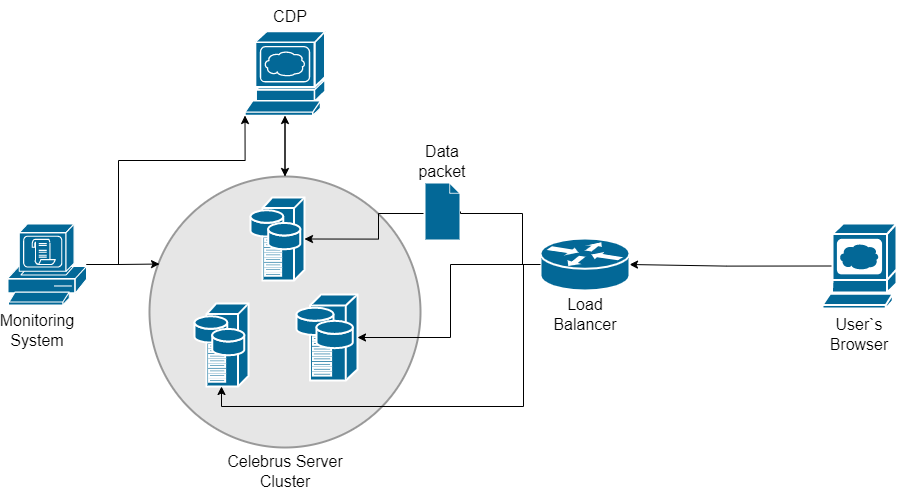

The diagram above was exported from draw.io. Its source (the exported page's mxGraphModel, read from the mxfile embedded in the PNG):
<mxGraphModel dx="1564" dy="920" grid="0" gridSize="10" guides="1" tooltips="1" connect="1" arrows="1" fold="1" page="1" pageScale="1" pageWidth="1100" pageHeight="850" background="none" math="0" shadow="0">
  <root>
    <mxCell id="0" />
    <mxCell id="1" parent="0" />
    <mxCell id="10Ex_yRFFnS5DqR1BZKB-39" style="edgeStyle=orthogonalEdgeStyle;rounded=0;orthogonalLoop=1;jettySize=auto;html=1;exitX=0.5;exitY=0;exitDx=0;exitDy=0;entryX=0.5;entryY=1;entryDx=0;entryDy=0;entryPerimeter=0;fontSize=16;fontColor=#000000;" edge="1" parent="1" source="10Ex_yRFFnS5DqR1BZKB-11" target="10Ex_yRFFnS5DqR1BZKB-10">
      <mxGeometry relative="1" as="geometry" />
    </mxCell>
    <mxCell id="10Ex_yRFFnS5DqR1BZKB-11" value="" style="ellipse;whiteSpace=wrap;html=1;aspect=fixed;fontColor=#000000;fontSize=16;fontStyle=1;labelBorderColor=none;labelBackgroundColor=none;strokeWidth=2;strokeColor=#999999;fillColor=#E6E6E6;" vertex="1" parent="1">
      <mxGeometry x="210" y="363" width="271" height="271" as="geometry" />
    </mxCell>
    <mxCell id="10Ex_yRFFnS5DqR1BZKB-16" style="edgeStyle=orthogonalEdgeStyle;rounded=0;orthogonalLoop=1;jettySize=auto;html=1;exitX=0.135;exitY=0.5;exitDx=0;exitDy=0;exitPerimeter=0;entryX=1;entryY=0.5;entryDx=0;entryDy=0;entryPerimeter=0;fontSize=16;fontColor=#000000;" edge="1" parent="1" source="10Ex_yRFFnS5DqR1BZKB-3" target="10Ex_yRFFnS5DqR1BZKB-8">
      <mxGeometry relative="1" as="geometry" />
    </mxCell>
    <mxCell id="10Ex_yRFFnS5DqR1BZKB-3" value="" style="shape=mxgraph.cisco.computers_and_peripherals.web_browser;sketch=0;html=1;pointerEvents=1;dashed=0;fillColor=#036897;strokeColor=#ffffff;strokeWidth=2;verticalLabelPosition=bottom;verticalAlign=top;align=center;outlineConnect=0;" vertex="1" parent="1">
      <mxGeometry x="883" y="410" width="74" height="85" as="geometry" />
    </mxCell>
    <mxCell id="10Ex_yRFFnS5DqR1BZKB-4" value="" style="shape=mxgraph.cisco.servers.storage_server;sketch=0;html=1;pointerEvents=1;dashed=0;fillColor=#036897;strokeColor=#ffffff;strokeWidth=2;verticalLabelPosition=bottom;verticalAlign=top;align=center;outlineConnect=0;" vertex="1" parent="1">
      <mxGeometry x="311" y="384" width="54" height="83" as="geometry" />
    </mxCell>
    <mxCell id="10Ex_yRFFnS5DqR1BZKB-5" value="" style="shape=mxgraph.cisco.servers.storage_server;sketch=0;html=1;pointerEvents=1;dashed=0;fillColor=#036897;strokeColor=#ffffff;strokeWidth=2;verticalLabelPosition=bottom;verticalAlign=top;align=center;outlineConnect=0;" vertex="1" parent="1">
      <mxGeometry x="255" y="490" width="54" height="83" as="geometry" />
    </mxCell>
    <mxCell id="10Ex_yRFFnS5DqR1BZKB-6" value="" style="shape=mxgraph.cisco.servers.storage_server;sketch=0;html=1;pointerEvents=1;dashed=0;fillColor=#036897;strokeColor=#ffffff;strokeWidth=2;verticalLabelPosition=bottom;verticalAlign=top;align=center;outlineConnect=0;" vertex="1" parent="1">
      <mxGeometry x="357" y="481" width="61" height="86" as="geometry" />
    </mxCell>
    <mxCell id="10Ex_yRFFnS5DqR1BZKB-17" style="edgeStyle=orthogonalEdgeStyle;rounded=0;orthogonalLoop=1;jettySize=auto;html=1;exitX=0;exitY=0.5;exitDx=0;exitDy=0;exitPerimeter=0;entryX=1;entryY=0.5;entryDx=0;entryDy=0;entryPerimeter=0;fontSize=16;fontColor=#000000;" edge="1" parent="1" source="10Ex_yRFFnS5DqR1BZKB-8" target="10Ex_yRFFnS5DqR1BZKB-6">
      <mxGeometry relative="1" as="geometry">
        <Array as="points">
          <mxPoint x="511" y="451" />
          <mxPoint x="511" y="524" />
        </Array>
      </mxGeometry>
    </mxCell>
    <mxCell id="10Ex_yRFFnS5DqR1BZKB-19" style="edgeStyle=orthogonalEdgeStyle;rounded=0;orthogonalLoop=1;jettySize=auto;html=1;exitX=0;exitY=0.5;exitDx=0;exitDy=0;exitPerimeter=0;entryX=0.5;entryY=1;entryDx=0;entryDy=0;entryPerimeter=0;fontSize=16;fontColor=#000000;" edge="1" parent="1" source="10Ex_yRFFnS5DqR1BZKB-8" target="10Ex_yRFFnS5DqR1BZKB-5">
      <mxGeometry relative="1" as="geometry">
        <Array as="points">
          <mxPoint x="584" y="451" />
          <mxPoint x="584" y="593" />
          <mxPoint x="282" y="593" />
        </Array>
      </mxGeometry>
    </mxCell>
    <mxCell id="10Ex_yRFFnS5DqR1BZKB-23" style="edgeStyle=orthogonalEdgeStyle;rounded=0;orthogonalLoop=1;jettySize=auto;html=1;exitX=0;exitY=0.5;exitDx=0;exitDy=0;exitPerimeter=0;entryX=1;entryY=0.5;entryDx=0;entryDy=0;entryPerimeter=0;fontSize=16;fontColor=#000000;startArrow=none;" edge="1" parent="1" source="10Ex_yRFFnS5DqR1BZKB-7" target="10Ex_yRFFnS5DqR1BZKB-4">
      <mxGeometry relative="1" as="geometry">
        <Array as="points">
          <mxPoint x="485" y="400" />
          <mxPoint x="439" y="400" />
          <mxPoint x="439" y="426" />
        </Array>
      </mxGeometry>
    </mxCell>
    <mxCell id="10Ex_yRFFnS5DqR1BZKB-8" value="" style="shape=mxgraph.cisco.routers.router;sketch=0;html=1;pointerEvents=1;dashed=0;fillColor=#036897;strokeColor=#ffffff;strokeWidth=2;verticalLabelPosition=bottom;verticalAlign=top;align=center;outlineConnect=0;" vertex="1" parent="1">
      <mxGeometry x="601" y="425" width="89" height="52" as="geometry" />
    </mxCell>
    <mxCell id="10Ex_yRFFnS5DqR1BZKB-27" style="edgeStyle=orthogonalEdgeStyle;rounded=0;orthogonalLoop=1;jettySize=auto;html=1;exitX=0.5;exitY=1;exitDx=0;exitDy=0;exitPerimeter=0;entryX=0.5;entryY=0;entryDx=0;entryDy=0;fontSize=16;fontColor=#000000;" edge="1" parent="1" source="10Ex_yRFFnS5DqR1BZKB-10" target="10Ex_yRFFnS5DqR1BZKB-11">
      <mxGeometry relative="1" as="geometry" />
    </mxCell>
    <mxCell id="10Ex_yRFFnS5DqR1BZKB-10" value="" style="shape=mxgraph.cisco.servers.www_server;sketch=0;html=1;pointerEvents=1;dashed=0;fillColor=#036897;strokeColor=#ffffff;strokeWidth=2;verticalLabelPosition=bottom;verticalAlign=top;align=center;outlineConnect=0;" vertex="1" parent="1">
      <mxGeometry x="305.5" y="218" width="80" height="84" as="geometry" />
    </mxCell>
    <mxCell id="10Ex_yRFFnS5DqR1BZKB-7" value="" style="shape=mxgraph.cisco.misc.page_icon;sketch=0;html=1;pointerEvents=1;dashed=0;fillColor=#036897;strokeColor=#ffffff;strokeWidth=2;verticalLabelPosition=bottom;verticalAlign=top;align=center;outlineConnect=0;" vertex="1" parent="1">
      <mxGeometry x="485" y="369" width="36" height="58" as="geometry" />
    </mxCell>
    <mxCell id="10Ex_yRFFnS5DqR1BZKB-26" value="" style="edgeStyle=orthogonalEdgeStyle;rounded=0;orthogonalLoop=1;jettySize=auto;html=1;exitX=0;exitY=0.5;exitDx=0;exitDy=0;exitPerimeter=0;entryX=1;entryY=0.5;entryDx=0;entryDy=0;entryPerimeter=0;fontSize=16;fontColor=#000000;endArrow=none;" edge="1" parent="1" source="10Ex_yRFFnS5DqR1BZKB-8" target="10Ex_yRFFnS5DqR1BZKB-7">
      <mxGeometry relative="1" as="geometry">
        <mxPoint x="601" y="451" as="sourcePoint" />
        <mxPoint x="365" y="425.5" as="targetPoint" />
        <Array as="points">
          <mxPoint x="583" y="451" />
          <mxPoint x="583" y="400" />
        </Array>
      </mxGeometry>
    </mxCell>
    <mxCell id="10Ex_yRFFnS5DqR1BZKB-28" value="Load Balancer" style="text;html=1;strokeColor=none;fillColor=none;align=center;verticalAlign=middle;whiteSpace=wrap;rounded=0;labelBackgroundColor=none;labelBorderColor=none;strokeWidth=2;fontSize=16;fontColor=#000000;" vertex="1" parent="1">
      <mxGeometry x="615.5" y="486" width="60" height="30" as="geometry" />
    </mxCell>
    <mxCell id="10Ex_yRFFnS5DqR1BZKB-29" value="User`s Browser" style="text;html=1;strokeColor=none;fillColor=none;align=center;verticalAlign=middle;whiteSpace=wrap;rounded=0;labelBackgroundColor=none;labelBorderColor=none;strokeWidth=2;fontSize=16;fontColor=#000000;" vertex="1" parent="1">
      <mxGeometry x="890" y="506" width="60" height="30" as="geometry" />
    </mxCell>
    <mxCell id="10Ex_yRFFnS5DqR1BZKB-30" value="Data packet" style="text;html=1;strokeColor=none;fillColor=none;align=center;verticalAlign=middle;whiteSpace=wrap;rounded=0;labelBackgroundColor=none;labelBorderColor=none;strokeWidth=2;fontSize=16;fontColor=#000000;" vertex="1" parent="1">
      <mxGeometry x="473" y="333" width="60" height="30" as="geometry" />
    </mxCell>
    <mxCell id="10Ex_yRFFnS5DqR1BZKB-31" value="Celebrus Server Cluster" style="text;html=1;strokeColor=none;fillColor=none;align=center;verticalAlign=middle;whiteSpace=wrap;rounded=0;labelBackgroundColor=none;labelBorderColor=none;strokeWidth=2;fontSize=16;fontColor=#000000;" vertex="1" parent="1">
      <mxGeometry x="261.5" y="643" width="168" height="30" as="geometry" />
    </mxCell>
    <mxCell id="10Ex_yRFFnS5DqR1BZKB-32" value="CDP" style="text;html=1;strokeColor=none;fillColor=none;align=center;verticalAlign=middle;whiteSpace=wrap;rounded=0;labelBackgroundColor=none;labelBorderColor=none;strokeWidth=2;fontSize=16;fontColor=#000000;" vertex="1" parent="1">
      <mxGeometry x="321" y="188" width="60" height="30" as="geometry" />
    </mxCell>
    <mxCell id="10Ex_yRFFnS5DqR1BZKB-36" style="edgeStyle=orthogonalEdgeStyle;rounded=0;orthogonalLoop=1;jettySize=auto;html=1;exitX=1;exitY=0.5;exitDx=0;exitDy=0;exitPerimeter=0;entryX=0.037;entryY=0.323;entryDx=0;entryDy=0;entryPerimeter=0;fontSize=16;fontColor=#000000;" edge="1" parent="1" source="10Ex_yRFFnS5DqR1BZKB-33" target="10Ex_yRFFnS5DqR1BZKB-11">
      <mxGeometry relative="1" as="geometry" />
    </mxCell>
    <mxCell id="10Ex_yRFFnS5DqR1BZKB-38" style="edgeStyle=orthogonalEdgeStyle;rounded=0;orthogonalLoop=1;jettySize=auto;html=1;exitX=1;exitY=0.5;exitDx=0;exitDy=0;exitPerimeter=0;entryX=0;entryY=1;entryDx=0;entryDy=0;entryPerimeter=0;fontSize=16;fontColor=#000000;" edge="1" parent="1" source="10Ex_yRFFnS5DqR1BZKB-33" target="10Ex_yRFFnS5DqR1BZKB-10">
      <mxGeometry relative="1" as="geometry">
        <Array as="points">
          <mxPoint x="179" y="451" />
          <mxPoint x="179" y="347" />
          <mxPoint x="306" y="347" />
        </Array>
      </mxGeometry>
    </mxCell>
    <mxCell id="10Ex_yRFFnS5DqR1BZKB-33" value="" style="shape=mxgraph.cisco.security.cisco_security;sketch=0;html=1;pointerEvents=1;dashed=0;fillColor=#036897;strokeColor=#ffffff;strokeWidth=2;verticalLabelPosition=bottom;verticalAlign=top;align=center;outlineConnect=0;labelBackgroundColor=none;labelBorderColor=none;fontSize=16;fontColor=#000000;" vertex="1" parent="1">
      <mxGeometry x="68" y="410.5" width="79" height="81" as="geometry" />
    </mxCell>
    <mxCell id="10Ex_yRFFnS5DqR1BZKB-34" value="Monitoring System" style="text;html=1;strokeColor=none;fillColor=none;align=center;verticalAlign=middle;whiteSpace=wrap;rounded=0;labelBackgroundColor=none;labelBorderColor=none;strokeWidth=2;fontSize=16;fontColor=#000000;" vertex="1" parent="1">
      <mxGeometry x="68" y="502" width="60" height="30" as="geometry" />
    </mxCell>
  </root>
</mxGraphModel>